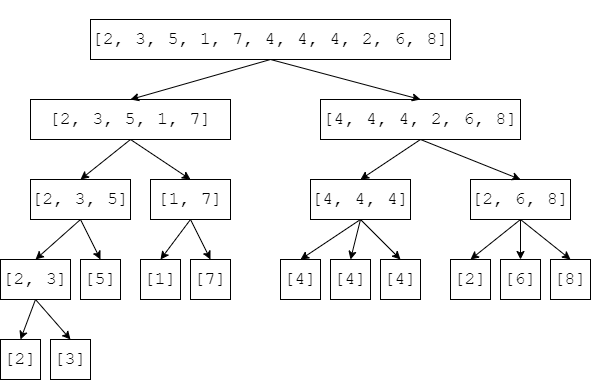

The diagram above was exported from draw.io. Its source (the exported page's mxGraphModel, read from the mxfile embedded in the PNG):
<mxGraphModel dx="679" dy="420" grid="1" gridSize="10" guides="1" tooltips="1" connect="1" arrows="1" fold="1" page="1" pageScale="1" pageWidth="850" pageHeight="1100" math="0" shadow="1">
  <root>
    <mxCell id="0" />
    <mxCell id="1" parent="0" />
    <mxCell id="2" value="&lt;h5 style=&quot;font-size: 18px; line-height: 19px;&quot;&gt;&lt;font style=&quot;font-weight: normal&quot;&gt;&lt;span&gt;[&lt;/span&gt;&lt;span&gt;2&lt;/span&gt;&lt;span&gt;, &lt;/span&gt;&lt;span&gt;3&lt;/span&gt;&lt;span&gt;, &lt;/span&gt;&lt;span&gt;5&lt;/span&gt;&lt;span&gt;, &lt;/span&gt;&lt;span&gt;1&lt;/span&gt;&lt;span&gt;, &lt;/span&gt;&lt;span&gt;7&lt;/span&gt;&lt;span&gt;, &lt;/span&gt;&lt;span&gt;4&lt;/span&gt;&lt;span&gt;, &lt;/span&gt;&lt;span&gt;4&lt;/span&gt;&lt;span&gt;, &lt;/span&gt;&lt;span&gt;4&lt;/span&gt;&lt;span&gt;, &lt;/span&gt;&lt;span&gt;2&lt;/span&gt;&lt;span&gt;, &lt;/span&gt;&lt;span&gt;6&lt;/span&gt;&lt;span&gt;, &lt;/span&gt;&lt;span&gt;8&lt;/span&gt;&lt;span&gt;]&lt;/span&gt;&lt;/font&gt;&lt;/h5&gt;" style="rounded=0;whiteSpace=wrap;html=1;fontFamily=Courier New;fontColor=default;labelBackgroundColor=none;" vertex="1" parent="1">
      <mxGeometry x="100" y="40" width="360" height="40" as="geometry" />
    </mxCell>
    <mxCell id="3" value="&lt;span style=&quot;&quot;&gt;[&lt;/span&gt;&lt;span style=&quot;&quot;&gt;2&lt;/span&gt;&lt;span style=&quot;&quot;&gt;,&amp;nbsp;&lt;/span&gt;&lt;span style=&quot;&quot;&gt;3&lt;/span&gt;&lt;span style=&quot;&quot;&gt;,&amp;nbsp;&lt;/span&gt;&lt;span style=&quot;&quot;&gt;5&lt;/span&gt;&lt;span style=&quot;&quot;&gt;,&amp;nbsp;&lt;/span&gt;&lt;span style=&quot;&quot;&gt;1&lt;/span&gt;&lt;span style=&quot;&quot;&gt;,&amp;nbsp;&lt;/span&gt;&lt;span style=&quot;&quot;&gt;7&lt;/span&gt;&lt;span style=&quot;&quot;&gt;&lt;font&gt;]&lt;/font&gt;&lt;/span&gt;" style="rounded=0;whiteSpace=wrap;html=1;fontSize=18;fontFamily=Courier New;fontColor=default;" vertex="1" parent="1">
      <mxGeometry x="40" y="120" width="200" height="40" as="geometry" />
    </mxCell>
    <mxCell id="4" value="&lt;span style=&quot;&quot;&gt;[4, 4&lt;/span&gt;&lt;span style=&quot;&quot;&gt;,&amp;nbsp;&lt;/span&gt;&lt;span style=&quot;&quot;&gt;4&lt;/span&gt;&lt;span style=&quot;&quot;&gt;,&amp;nbsp;&lt;/span&gt;&lt;span style=&quot;&quot;&gt;2&lt;/span&gt;&lt;span style=&quot;&quot;&gt;,&amp;nbsp;&lt;/span&gt;&lt;span style=&quot;&quot;&gt;6&lt;/span&gt;&lt;span style=&quot;&quot;&gt;,&amp;nbsp;&lt;/span&gt;&lt;span style=&quot;&quot;&gt;8&lt;/span&gt;&lt;span style=&quot;&quot;&gt;]&lt;/span&gt;" style="rounded=0;whiteSpace=wrap;html=1;fontSize=18;fontFamily=Courier New;fontColor=default;" vertex="1" parent="1">
      <mxGeometry x="330" y="120" width="200" height="40" as="geometry" />
    </mxCell>
    <mxCell id="5" value="" style="endArrow=classic;html=1;fontSize=18;exitX=0.5;exitY=1;exitDx=0;exitDy=0;entryX=0.5;entryY=0;entryDx=0;entryDy=0;fontFamily=Courier New;fontColor=default;" edge="1" parent="1" source="2" target="3">
      <mxGeometry width="50" height="50" relative="1" as="geometry">
        <mxPoint x="220" y="210" as="sourcePoint" />
        <mxPoint x="240" y="240" as="targetPoint" />
      </mxGeometry>
    </mxCell>
    <mxCell id="6" value="" style="endArrow=classic;html=1;fontSize=18;exitX=0.5;exitY=1;exitDx=0;exitDy=0;entryX=0.5;entryY=0;entryDx=0;entryDy=0;fontFamily=Courier New;fontColor=default;" edge="1" parent="1" source="2" target="4">
      <mxGeometry width="50" height="50" relative="1" as="geometry">
        <mxPoint x="220" y="270" as="sourcePoint" />
        <mxPoint x="270" y="220" as="targetPoint" />
      </mxGeometry>
    </mxCell>
    <mxCell id="7" value="&lt;span style=&quot;&quot;&gt;[&lt;/span&gt;&lt;span style=&quot;&quot;&gt;2&lt;/span&gt;&lt;span style=&quot;&quot;&gt;,&amp;nbsp;&lt;/span&gt;&lt;span style=&quot;&quot;&gt;3&lt;/span&gt;&lt;span style=&quot;&quot;&gt;,&amp;nbsp;&lt;/span&gt;&lt;span style=&quot;&quot;&gt;5&lt;/span&gt;&lt;span style=&quot;&quot;&gt;&lt;font&gt;]&lt;/font&gt;&lt;/span&gt;" style="rounded=0;whiteSpace=wrap;html=1;fontSize=18;fontFamily=Courier New;fontColor=default;" vertex="1" parent="1">
      <mxGeometry x="40" y="200" width="100" height="40" as="geometry" />
    </mxCell>
    <mxCell id="9" value="&lt;span style=&quot;&quot;&gt;[1&lt;/span&gt;&lt;span style=&quot;&quot;&gt;,&amp;nbsp;&lt;/span&gt;&lt;span style=&quot;&quot;&gt;7&lt;/span&gt;&lt;span style=&quot;&quot;&gt;&lt;font&gt;]&lt;/font&gt;&lt;/span&gt;" style="rounded=0;whiteSpace=wrap;html=1;fontSize=18;fontFamily=Courier New;fontColor=default;" vertex="1" parent="1">
      <mxGeometry x="160" y="200" width="80" height="40" as="geometry" />
    </mxCell>
    <mxCell id="10" value="" style="endArrow=classic;html=1;fontSize=18;exitX=0.5;exitY=1;exitDx=0;exitDy=0;entryX=0.5;entryY=0;entryDx=0;entryDy=0;fontFamily=Courier New;fontColor=default;" edge="1" parent="1" source="3" target="7">
      <mxGeometry width="50" height="50" relative="1" as="geometry">
        <mxPoint x="90" y="340" as="sourcePoint" />
        <mxPoint x="140" y="290" as="targetPoint" />
      </mxGeometry>
    </mxCell>
    <mxCell id="11" value="" style="endArrow=classic;html=1;fontSize=18;entryX=0.5;entryY=0;entryDx=0;entryDy=0;fontFamily=Courier New;fontColor=default;" edge="1" parent="1" target="9">
      <mxGeometry width="50" height="50" relative="1" as="geometry">
        <mxPoint x="140" y="160" as="sourcePoint" />
        <mxPoint x="290" y="280" as="targetPoint" />
      </mxGeometry>
    </mxCell>
    <mxCell id="12" value="&lt;span style=&quot;&quot;&gt;[&lt;/span&gt;&lt;span style=&quot;&quot;&gt;&lt;font&gt;4&lt;/font&gt;&lt;/span&gt;&lt;span style=&quot;&quot;&gt;, &lt;/span&gt;&lt;span style=&quot;&quot;&gt;&lt;font&gt;4&lt;/font&gt;&lt;/span&gt;&lt;span style=&quot;&quot;&gt;, &lt;/span&gt;&lt;span style=&quot;&quot;&gt;&lt;font&gt;4&lt;/font&gt;&lt;/span&gt;&lt;span style=&quot;&quot;&gt;&lt;font&gt;]&lt;/font&gt;&lt;/span&gt;" style="rounded=0;whiteSpace=wrap;html=1;fontSize=18;fontFamily=Courier New;fontColor=default;" vertex="1" parent="1">
      <mxGeometry x="320" y="200" width="100" height="40" as="geometry" />
    </mxCell>
    <mxCell id="13" value="&lt;span style=&quot;&quot;&gt;[2&lt;/span&gt;&lt;span style=&quot;&quot;&gt;, &lt;/span&gt;&lt;span style=&quot;&quot;&gt;&lt;font&gt;6, 8&lt;/font&gt;&lt;/span&gt;&lt;span style=&quot;&quot;&gt;&lt;font&gt;]&lt;/font&gt;&lt;/span&gt;" style="rounded=0;whiteSpace=wrap;html=1;fontSize=18;fontFamily=Courier New;fontColor=default;" vertex="1" parent="1">
      <mxGeometry x="480" y="200" width="100" height="40" as="geometry" />
    </mxCell>
    <mxCell id="14" value="" style="endArrow=classic;html=1;fontSize=18;exitX=0.5;exitY=1;exitDx=0;exitDy=0;entryX=0.5;entryY=0;entryDx=0;entryDy=0;fontFamily=Courier New;fontColor=default;" edge="1" parent="1" source="4" target="12">
      <mxGeometry width="50" height="50" relative="1" as="geometry">
        <mxPoint x="350" y="350" as="sourcePoint" />
        <mxPoint x="400" y="300" as="targetPoint" />
      </mxGeometry>
    </mxCell>
    <mxCell id="15" value="" style="endArrow=classic;html=1;fontSize=18;exitX=0.5;exitY=1;exitDx=0;exitDy=0;entryX=0.5;entryY=0;entryDx=0;entryDy=0;fontFamily=Courier New;fontColor=default;" edge="1" parent="1" source="4" target="13">
      <mxGeometry width="50" height="50" relative="1" as="geometry">
        <mxPoint x="380" y="360" as="sourcePoint" />
        <mxPoint x="430" y="310" as="targetPoint" />
      </mxGeometry>
    </mxCell>
    <mxCell id="16" value="&lt;span style=&quot;&quot;&gt;[&lt;/span&gt;&lt;span style=&quot;&quot;&gt;2&lt;/span&gt;&lt;span style=&quot;&quot;&gt;,&amp;nbsp;&lt;/span&gt;&lt;span style=&quot;&quot;&gt;3]&lt;/span&gt;" style="rounded=0;whiteSpace=wrap;html=1;fontSize=18;fontFamily=Courier New;fontColor=default;" vertex="1" parent="1">
      <mxGeometry x="10" y="280" width="70" height="40" as="geometry" />
    </mxCell>
    <mxCell id="17" value="[5]" style="rounded=0;whiteSpace=wrap;html=1;labelBackgroundColor=none;fontFamily=Courier New;fontSize=18;fontColor=default;" vertex="1" parent="1">
      <mxGeometry x="90" y="280" width="40" height="40" as="geometry" />
    </mxCell>
    <mxCell id="19" value="[7]" style="rounded=0;whiteSpace=wrap;html=1;labelBackgroundColor=none;fontFamily=Courier New;fontSize=18;fontColor=default;" vertex="1" parent="1">
      <mxGeometry x="200" y="280" width="40" height="40" as="geometry" />
    </mxCell>
    <mxCell id="21" value="[1]" style="rounded=0;whiteSpace=wrap;html=1;labelBackgroundColor=none;fontFamily=Courier New;fontSize=18;fontColor=default;" vertex="1" parent="1">
      <mxGeometry x="150" y="280" width="40" height="40" as="geometry" />
    </mxCell>
    <mxCell id="22" value="" style="endArrow=classic;html=1;fontFamily=Courier New;fontSize=18;fontColor=default;exitX=0.5;exitY=1;exitDx=0;exitDy=0;entryX=0.5;entryY=0;entryDx=0;entryDy=0;" edge="1" parent="1" source="7" target="16">
      <mxGeometry width="50" height="50" relative="1" as="geometry">
        <mxPoint x="60" y="400" as="sourcePoint" />
        <mxPoint x="110" y="350" as="targetPoint" />
      </mxGeometry>
    </mxCell>
    <mxCell id="23" value="" style="endArrow=classic;html=1;fontFamily=Courier New;fontSize=18;fontColor=default;exitX=0.5;exitY=1;exitDx=0;exitDy=0;entryX=0.5;entryY=0;entryDx=0;entryDy=0;" edge="1" parent="1" source="7" target="17">
      <mxGeometry width="50" height="50" relative="1" as="geometry">
        <mxPoint x="60" y="390" as="sourcePoint" />
        <mxPoint x="110" y="340" as="targetPoint" />
      </mxGeometry>
    </mxCell>
    <mxCell id="24" value="" style="endArrow=classic;html=1;fontFamily=Courier New;fontSize=18;fontColor=default;exitX=0.5;exitY=1;exitDx=0;exitDy=0;entryX=0.5;entryY=0;entryDx=0;entryDy=0;" edge="1" parent="1" source="9" target="21">
      <mxGeometry width="50" height="50" relative="1" as="geometry">
        <mxPoint x="150" y="390" as="sourcePoint" />
        <mxPoint x="200" y="340" as="targetPoint" />
      </mxGeometry>
    </mxCell>
    <mxCell id="25" value="" style="endArrow=classic;html=1;fontFamily=Courier New;fontSize=18;fontColor=default;exitX=0.5;exitY=1;exitDx=0;exitDy=0;entryX=0.5;entryY=0;entryDx=0;entryDy=0;" edge="1" parent="1" source="9" target="19">
      <mxGeometry width="50" height="50" relative="1" as="geometry">
        <mxPoint x="220" y="410" as="sourcePoint" />
        <mxPoint x="270" y="360" as="targetPoint" />
      </mxGeometry>
    </mxCell>
    <mxCell id="26" value="[4]" style="rounded=0;whiteSpace=wrap;html=1;labelBackgroundColor=none;fontFamily=Courier New;fontSize=18;fontColor=default;" vertex="1" parent="1">
      <mxGeometry x="290" y="280" width="40" height="40" as="geometry" />
    </mxCell>
    <mxCell id="27" value="[4]" style="rounded=0;whiteSpace=wrap;html=1;labelBackgroundColor=none;fontFamily=Courier New;fontSize=18;fontColor=default;" vertex="1" parent="1">
      <mxGeometry x="390" y="280" width="40" height="40" as="geometry" />
    </mxCell>
    <mxCell id="28" value="[4]" style="rounded=0;whiteSpace=wrap;html=1;labelBackgroundColor=none;fontFamily=Courier New;fontSize=18;fontColor=default;" vertex="1" parent="1">
      <mxGeometry x="340" y="280" width="40" height="40" as="geometry" />
    </mxCell>
    <mxCell id="29" value="[2]" style="rounded=0;whiteSpace=wrap;html=1;labelBackgroundColor=none;fontFamily=Courier New;fontSize=18;fontColor=default;" vertex="1" parent="1">
      <mxGeometry x="460" y="280" width="40" height="40" as="geometry" />
    </mxCell>
    <mxCell id="30" value="[8]" style="rounded=0;whiteSpace=wrap;html=1;labelBackgroundColor=none;fontFamily=Courier New;fontSize=18;fontColor=default;" vertex="1" parent="1">
      <mxGeometry x="560" y="280" width="40" height="40" as="geometry" />
    </mxCell>
    <mxCell id="31" value="[6]" style="rounded=0;whiteSpace=wrap;html=1;labelBackgroundColor=none;fontFamily=Courier New;fontSize=18;fontColor=default;" vertex="1" parent="1">
      <mxGeometry x="510" y="280" width="40" height="40" as="geometry" />
    </mxCell>
    <mxCell id="32" value="" style="endArrow=classic;html=1;fontFamily=Courier New;fontSize=18;fontColor=default;exitX=0.5;exitY=1;exitDx=0;exitDy=0;entryX=0.5;entryY=0;entryDx=0;entryDy=0;" edge="1" parent="1" source="12" target="26">
      <mxGeometry width="50" height="50" relative="1" as="geometry">
        <mxPoint x="270" y="270" as="sourcePoint" />
        <mxPoint x="320" y="220" as="targetPoint" />
      </mxGeometry>
    </mxCell>
    <mxCell id="33" value="" style="endArrow=classic;html=1;fontFamily=Courier New;fontSize=18;fontColor=default;exitX=0.5;exitY=1;exitDx=0;exitDy=0;entryX=0.5;entryY=0;entryDx=0;entryDy=0;" edge="1" parent="1" source="12" target="28">
      <mxGeometry width="50" height="50" relative="1" as="geometry">
        <mxPoint x="170" y="420" as="sourcePoint" />
        <mxPoint x="220" y="370" as="targetPoint" />
      </mxGeometry>
    </mxCell>
    <mxCell id="34" value="" style="endArrow=classic;html=1;fontFamily=Courier New;fontSize=18;fontColor=default;exitX=0.5;exitY=1;exitDx=0;exitDy=0;entryX=0.5;entryY=0;entryDx=0;entryDy=0;" edge="1" parent="1" source="12" target="27">
      <mxGeometry width="50" height="50" relative="1" as="geometry">
        <mxPoint x="270" y="270" as="sourcePoint" />
        <mxPoint x="320" y="220" as="targetPoint" />
      </mxGeometry>
    </mxCell>
    <mxCell id="35" value="" style="endArrow=classic;html=1;fontFamily=Courier New;fontSize=18;fontColor=default;exitX=0.5;exitY=1;exitDx=0;exitDy=0;entryX=0.5;entryY=0;entryDx=0;entryDy=0;" edge="1" parent="1" source="13" target="29">
      <mxGeometry width="50" height="50" relative="1" as="geometry">
        <mxPoint x="270" y="270" as="sourcePoint" />
        <mxPoint x="320" y="220" as="targetPoint" />
      </mxGeometry>
    </mxCell>
    <mxCell id="36" value="" style="endArrow=classic;html=1;fontFamily=Courier New;fontSize=18;fontColor=default;exitX=0.5;exitY=1;exitDx=0;exitDy=0;entryX=0.5;entryY=0;entryDx=0;entryDy=0;" edge="1" parent="1" source="13" target="31">
      <mxGeometry width="50" height="50" relative="1" as="geometry">
        <mxPoint x="270" y="270" as="sourcePoint" />
        <mxPoint x="320" y="220" as="targetPoint" />
      </mxGeometry>
    </mxCell>
    <mxCell id="37" value="" style="endArrow=classic;html=1;fontFamily=Courier New;fontSize=18;fontColor=default;exitX=0.5;exitY=1;exitDx=0;exitDy=0;entryX=0.5;entryY=0;entryDx=0;entryDy=0;" edge="1" parent="1" source="13" target="30">
      <mxGeometry width="50" height="50" relative="1" as="geometry">
        <mxPoint x="270" y="270" as="sourcePoint" />
        <mxPoint x="320" y="220" as="targetPoint" />
      </mxGeometry>
    </mxCell>
    <mxCell id="38" value="[3]" style="rounded=0;whiteSpace=wrap;html=1;labelBackgroundColor=none;fontFamily=Courier New;fontSize=18;fontColor=default;" vertex="1" parent="1">
      <mxGeometry x="60" y="360" width="40" height="40" as="geometry" />
    </mxCell>
    <mxCell id="39" value="[2]" style="rounded=0;whiteSpace=wrap;html=1;labelBackgroundColor=none;fontFamily=Courier New;fontSize=18;fontColor=default;" vertex="1" parent="1">
      <mxGeometry x="10" y="360" width="40" height="40" as="geometry" />
    </mxCell>
    <mxCell id="40" value="" style="endArrow=classic;html=1;fontFamily=Courier New;fontSize=18;fontColor=default;exitX=0.5;exitY=1;exitDx=0;exitDy=0;entryX=0.5;entryY=0;entryDx=0;entryDy=0;" edge="1" parent="1" source="16" target="39">
      <mxGeometry width="50" height="50" relative="1" as="geometry">
        <mxPoint x="270" y="270" as="sourcePoint" />
        <mxPoint x="320" y="220" as="targetPoint" />
      </mxGeometry>
    </mxCell>
    <mxCell id="41" value="" style="endArrow=classic;html=1;fontFamily=Courier New;fontSize=18;fontColor=default;exitX=0.5;exitY=1;exitDx=0;exitDy=0;entryX=0.5;entryY=0;entryDx=0;entryDy=0;" edge="1" parent="1" source="16" target="38">
      <mxGeometry width="50" height="50" relative="1" as="geometry">
        <mxPoint x="270" y="270" as="sourcePoint" />
        <mxPoint x="320" y="220" as="targetPoint" />
      </mxGeometry>
    </mxCell>
  </root>
</mxGraphModel>